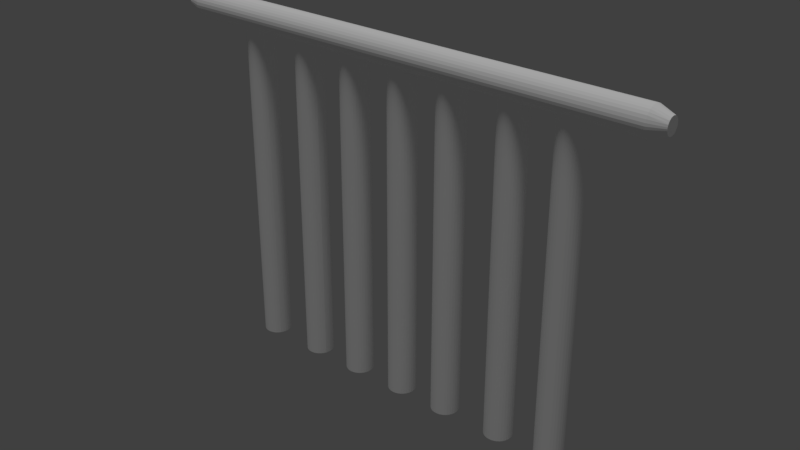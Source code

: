 # Source: prefabRailing.blend  (saved by Blender 2.79.0; exported with 4.5.12 LTS)
import bpy
from mathutils import Matrix  # noqa: F401  (used for matrix-valued properties, if any)

bpy.ops.wm.read_factory_settings(use_empty=True)
scene = bpy.context.scene
scene.name = 'Scene'

# ---- collections
col_collection_1 = bpy.data.collections.new('Collection 1'); scene.collection.children.link(col_collection_1)

# ---- materials (node trees are filled in below, after node groups)
mat_material_001 = bpy.data.materials.new('Material.001')
mat_material_001.alpha_threshold = 0.0
mat_material_001.use_transparent_shadow = False
mat_material_001.diffuse_color = (1.0, 1.0, 1.0, 1.0)
mat_material_001.roughness = 0.5

# ---- material node trees

# ---- world
world_world = bpy.data.worlds.new('World'); scene.world = world_world
world_world.color = (0.05088, 0.05088, 0.05088)
world_world.use_sun_shadow = False
world_world.sun_shadow_jitter_overblur = 0.0
world_world.cycles.sampling_method = 'MANUAL'

# ---- lights
light_hemi = bpy.data.lights.new('Hemi', 'SUN')
light_hemi.transmission_factor = 0.0
light_hemi.angle = 0.1993
light_hemi.energy = 1.0
light_hemi.shadow_buffer_clip_start = 0.5
light_hemi.shadow_soft_size = 0.1
light_hemi.shadow_cascade_max_distance = 1000.0

# ---- meshes
me_cylinder = bpy.data.meshes.new('Cylinder')
me_cylinder.from_pydata([(-4.482, 0.2923, 11.35), (-5.438, 0.2923, 11.35), (-4.482, 0.2831, 11.44), (-5.438, 0.2831, 11.45), (-4.482, 0.2559, 11.53), (-5.438, 0.2559, 11.54), (-4.482, 0.2117, 11.62), (-5.438, 0.2117, 11.62), (-4.482, 0.1523, 11.69), (-5.438, 0.1523, 11.69), (-4.481, 0.07983, 11.75), (-5.438, 0.07983, 11.75), (-4.481, -0.002824, 11.79), (-5.438, -0.002824, 11.79), (-4.481, -0.09251, 11.82), (-5.437, -0.09251, 11.82), (-4.481, -0.1858, 11.83), (-5.437, -0.1858, 11.83), (-4.481, -0.2791, 11.82), (-5.437, -0.2791, 11.82), (-4.481, -0.3687, 11.79), (-5.438, -0.3687, 11.79), (-4.481, -0.4514, 11.75), (-5.438, -0.4514, 11.75), (-4.482, -0.5238, 11.69), (-5.438, -0.5238, 11.69), (-4.482, -0.5833, 11.62), (-5.438, -0.5833, 11.62), (-4.482, -0.6275, 11.53), (-5.438, -0.6275, 11.54), (-4.482, -0.6547, 11.44), (-5.438, -0.6547, 11.45), (-4.482, -0.6639, 11.35), (-5.438, -0.6639, 11.35), (-4.482, -0.6547, 11.26), (-5.439, -0.6547, 11.26), (-4.483, -0.6275, 11.17), (-5.439, -0.6275, 11.17), (-4.483, -0.5833, 11.09), (-5.439, -0.5833, 11.09), (-4.483, -0.5238, 11.01), (-5.439, -0.5238, 11.01), (-4.483, -0.4514, 10.95), (-5.439, -0.4514, 10.96), (-4.483, -0.3687, 10.91), (-5.439, -0.3687, 10.91), (-4.483, -0.2791, 10.88), (-5.439, -0.2791, 10.88), (-4.483, -0.1858, 10.87), (-5.439, -0.1858, 10.87), (-4.483, -0.09251, 10.88), (-5.439, -0.09251, 10.88), (-4.483, -0.002824, 10.91), (-5.439, -0.002824, 10.91), (-4.483, 0.07983, 10.95), (-5.439, 0.07983, 10.96), (-4.483, 0.1523, 11.01), (-5.439, 0.1523, 11.01), (-4.483, 0.2117, 11.09), (-5.439, 0.2117, 11.09), (-4.483, 0.2559, 11.17), (-5.439, 0.2559, 11.17), (-4.482, 0.2831, 11.26), (-5.439, 0.2831, 11.26), (-11.49, 0.2831, 11.46), (-11.49, 0.2923, 11.36), (-11.49, 0.2559, 11.55), (-11.49, 0.2117, 11.63), (-11.49, 0.1523, 11.7), (-11.49, 0.07983, 11.76), (-11.49, -0.002823, 11.81), (-11.49, -0.09251, 11.83), (-11.49, -0.1858, 11.84), (-11.49, -0.2791, 11.83), (-11.49, -0.3687, 11.81), (-11.49, -0.4514, 11.76), (-11.49, -0.5238, 11.7), (-11.49, -0.5833, 11.63), (-11.49, -0.6275, 11.55), (-11.49, -0.6547, 11.46), (-11.49, -0.6639, 11.36), (-11.49, -0.6547, 11.27), (-11.49, -0.6275, 11.18), (-11.49, -0.5833, 11.1), (-11.49, -0.5238, 11.03), (-11.49, -0.4514, 10.97), (-11.49, -0.3687, 10.92), (-11.49, -0.2791, 10.9), (-11.49, -0.1858, 10.89), (-11.49, -0.09251, 10.9), (-11.49, -0.002823, 10.92), (-11.49, 0.07983, 10.97), (-11.49, 0.1523, 11.03), (-11.49, 0.2117, 11.1), (-11.49, 0.2559, 11.18), (-11.49, 0.2831, 11.27), (-16.04, 0.2831, 11.47), (-16.04, 0.2923, 11.37), (-16.04, 0.2559, 11.56), (-16.04, 0.2117, 11.64), (-16.04, 0.1523, 11.71), (-16.04, 0.07983, 11.77), (-16.04, -0.002823, 11.82), (-16.04, -0.09251, 11.84), (-16.04, -0.1858, 11.85), (-16.04, -0.2791, 11.84), (-16.04, -0.3687, 11.82), (-16.04, -0.4514, 11.77), (-16.04, -0.5238, 11.71), (-16.04, -0.5833, 11.64), (-16.04, -0.6275, 11.56), (-16.04, -0.6547, 11.47), (-16.04, -0.6639, 11.37), (-16.04, -0.6547, 11.28), (-16.04, -0.6275, 11.19), (-16.04, -0.5833, 11.11), (-16.04, -0.5238, 11.04), (-16.04, -0.4514, 10.98), (-16.04, -0.3687, 10.93), (-16.04, -0.2791, 10.9), (-16.04, -0.1858, 10.9), (-16.04, -0.09251, 10.9), (-16.04, -0.002822, 10.93), (-16.04, 0.07983, 10.98), (-16.04, 0.1523, 11.04), (-16.04, 0.2117, 11.11), (-16.04, 0.2559, 11.19), (-16.04, 0.2831, 11.28), (-1.904, 0.4781, -0.4781), (-1.904, 0.4781, 0.4781), (-1.811, 0.4689, -0.4781), (-1.811, 0.4689, 0.4781), (-1.721, 0.4417, -0.4781), (-1.721, 0.4417, 0.4781), (-1.639, 0.3975, -0.4781), (-1.639, 0.3975, 0.4781), (-1.566, 0.3381, -0.4781), (-1.566, 0.3381, 0.4781), (-1.507, 0.2656, -0.4781), (-1.507, 0.2656, 0.4781), (-1.463, 0.183, -0.4781), (-1.463, 0.183, 0.4781), (-1.435, 0.09327, -0.4781), (-1.435, 0.09327, 0.4781), (-1.426, 2.029e-07, -0.4781), (-1.426, 2.029e-07, 0.4781), (-1.435, -0.09327, -0.4781), (-1.435, -0.09327, 0.4781), (-1.463, -0.183, -0.4781), (-1.463, -0.183, 0.4781), (-1.507, -0.2656, -0.4781), (-1.507, -0.2656, 0.4781), (-1.566, -0.3381, -0.4781), (-1.566, -0.3381, 0.4781), (-1.639, -0.3975, -0.4781), (-1.639, -0.3975, 0.4781), (-1.721, -0.4417, -0.4781), (-1.721, -0.4417, 0.4781), (-1.811, -0.4689, -0.4781), (-1.811, -0.4689, 0.4781), (-1.904, -0.4781, -0.4781), (-1.904, -0.4781, 0.4781), (-1.998, -0.4689, -0.4781), (-1.998, -0.4689, 0.4781), (-2.087, -0.4417, -0.4781), (-2.087, -0.4417, 0.4781), (-2.17, -0.3975, -0.4781), (-2.17, -0.3975, 0.4781), (-2.242, -0.3381, -0.4781), (-2.242, -0.3381, 0.4781), (-2.302, -0.2656, -0.4781), (-2.302, -0.2656, 0.4781), (-2.346, -0.183, -0.4781), (-2.346, -0.183, 0.4781), (-2.373, -0.09327, -0.4781), (-2.373, -0.09327, 0.4781), (-2.382, 6.284e-07, -0.4781), (-2.382, 6.284e-07, 0.4781), (-2.373, 0.09327, -0.4781), (-2.373, 0.09327, 0.4781), (-2.346, 0.183, -0.4781), (-2.346, 0.183, 0.4781), (-2.302, 0.2656, -0.4781), (-2.302, 0.2656, 0.4781), (-2.242, 0.3381, -0.4781), (-2.242, 0.3381, 0.4781), (-2.17, 0.3975, -0.4781), (-2.17, 0.3975, 0.4781), (-2.087, 0.4417, -0.4781), (-2.087, 0.4417, 0.4781), (-1.998, 0.4689, -0.4781), (-1.998, 0.4689, 0.4781), (-1.811, 0.4689, 6.529), (-1.904, 0.4781, 6.529), (-1.721, 0.4417, 6.529), (-1.639, 0.3975, 6.529), (-1.566, 0.3381, 6.529), (-1.507, 0.2656, 6.529), (-1.463, 0.183, 6.529), (-1.435, 0.09327, 6.529), (-1.426, 2.029e-07, 6.529), (-1.435, -0.09327, 6.529), (-1.463, -0.183, 6.529), (-1.507, -0.2656, 6.529), (-1.566, -0.3381, 6.529), (-1.639, -0.3975, 6.529), (-1.721, -0.4417, 6.529), (-1.811, -0.4689, 6.529), (-1.904, -0.4781, 6.529), (-1.998, -0.4689, 6.529), (-2.087, -0.4417, 6.529), (-2.17, -0.3975, 6.529), (-2.242, -0.3381, 6.529), (-2.302, -0.2656, 6.529), (-2.346, -0.183, 6.529), (-2.373, -0.09327, 6.529), (-2.382, 6.284e-07, 6.529), (-2.373, 0.09327, 6.529), (-2.346, 0.183, 6.529), (-2.302, 0.2656, 6.529), (-2.242, 0.3381, 6.529), (-2.17, 0.3975, 6.529), (-2.087, 0.4417, 6.529), (-1.998, 0.4689, 6.529), (-1.811, 0.4689, 11.08), (-1.904, 0.4781, 11.08), (-1.721, 0.4417, 11.08), (-1.639, 0.3975, 11.08), (-1.566, 0.3381, 11.08), (-1.507, 0.2656, 11.08), (-1.463, 0.183, 11.08), (-1.435, 0.09327, 11.08), (-1.426, 2.029e-07, 11.08), (-1.435, -0.09327, 11.08), (-1.463, -0.183, 11.08), (-1.507, -0.2656, 11.08), (-1.566, -0.3381, 11.08), (-1.639, -0.3975, 11.08), (-1.721, -0.4417, 11.08), (-1.811, -0.4689, 11.08), (-1.904, -0.4781, 11.08), (-1.998, -0.4689, 11.08), (-2.087, -0.4417, 11.08), (-2.17, -0.3975, 11.08), (-2.242, -0.3381, 11.08), (-2.302, -0.2656, 11.08), (-2.346, -0.183, 11.08), (-2.373, -0.09327, 11.08), (-2.382, 6.284e-07, 11.08), (-2.373, 0.09327, 11.08), (-2.346, 0.183, 11.08), (-2.302, 0.2656, 11.08), (-2.242, 0.3381, 11.08), (-2.17, 0.3975, 11.08), (-2.087, 0.4417, 11.08), (-1.998, 0.4689, 11.08), (-3.803, 0.4781, -0.4781), (-3.803, 0.4781, 0.4781), (-3.709, 0.4689, -0.4781), (-3.709, 0.4689, 0.4781), (-3.62, 0.4417, -0.4781), (-3.62, 0.4417, 0.4781), (-3.537, 0.3975, -0.4781), (-3.537, 0.3975, 0.4781), (-3.465, 0.3381, -0.4781), (-3.465, 0.3381, 0.4781), (-3.405, 0.2656, -0.4781), (-3.405, 0.2656, 0.4781), (-3.361, 0.183, -0.4781), (-3.361, 0.183, 0.4781), (-3.334, 0.09327, -0.4781), (-3.334, 0.09327, 0.4781), (-3.325, 2.029e-07, -0.4781), (-3.325, 2.029e-07, 0.4781), (-3.334, -0.09327, -0.4781), (-3.334, -0.09327, 0.4781), (-3.361, -0.183, -0.4781), (-3.361, -0.183, 0.4781), (-3.405, -0.2656, -0.4781), (-3.405, -0.2656, 0.4781), (-3.465, -0.3381, -0.4781), (-3.465, -0.3381, 0.4781), (-3.537, -0.3975, -0.4781), (-3.537, -0.3975, 0.4781), (-3.62, -0.4417, -0.4781), (-3.62, -0.4417, 0.4781), (-3.709, -0.4689, -0.4781), (-3.709, -0.4689, 0.4781), (-3.803, -0.4781, -0.4781), (-3.803, -0.4781, 0.4781), (-3.896, -0.4689, -0.4781), (-3.896, -0.4689, 0.4781), (-3.986, -0.4417, -0.4781), (-3.986, -0.4417, 0.4781), (-4.068, -0.3975, -0.4781), (-4.068, -0.3975, 0.4781), (-4.141, -0.3381, -0.4781), (-4.141, -0.3381, 0.4781), (-4.2, -0.2656, -0.4781), (-4.2, -0.2656, 0.4781), (-4.244, -0.183, -0.4781), (-4.244, -0.183, 0.4781), (-4.272, -0.09327, -0.4781), (-4.272, -0.09327, 0.4781), (-4.281, 6.284e-07, -0.4781), (-4.281, 6.284e-07, 0.4781), (-4.272, 0.09327, -0.4781), (-4.272, 0.09327, 0.4781), (-4.244, 0.183, -0.4781), (-4.244, 0.183, 0.4781), (-4.2, 0.2656, -0.4781), (-4.2, 0.2656, 0.4781), (-4.141, 0.3381, -0.4781), (-4.141, 0.3381, 0.4781), (-4.068, 0.3975, -0.4781), (-4.068, 0.3975, 0.4781), (-3.986, 0.4417, -0.4781), (-3.986, 0.4417, 0.4781), (-3.896, 0.4689, -0.4781), (-3.896, 0.4689, 0.4781), (-3.709, 0.4689, 6.529), (-3.803, 0.4781, 6.529), (-3.62, 0.4417, 6.529), (-3.537, 0.3975, 6.529), (-3.465, 0.3381, 6.529), (-3.405, 0.2656, 6.529), (-3.361, 0.183, 6.529), (-3.334, 0.09327, 6.529), (-3.325, 2.029e-07, 6.529), (-3.334, -0.09327, 6.529), (-3.361, -0.183, 6.529), (-3.405, -0.2656, 6.529), (-3.465, -0.3381, 6.529), (-3.537, -0.3975, 6.529), (-3.62, -0.4417, 6.529), (-3.709, -0.4689, 6.529), (-3.803, -0.4781, 6.529), (-3.896, -0.4689, 6.529), (-3.986, -0.4417, 6.529), (-4.068, -0.3975, 6.529), (-4.141, -0.3381, 6.529), (-4.2, -0.2656, 6.529), (-4.244, -0.183, 6.529), (-4.272, -0.09327, 6.529), (-4.281, 6.284e-07, 6.529), (-4.272, 0.09327, 6.529), (-4.244, 0.183, 6.529), (-4.2, 0.2656, 6.529), (-4.141, 0.3381, 6.529), (-4.068, 0.3975, 6.529), (-3.986, 0.4417, 6.529), (-3.896, 0.4689, 6.529), (-3.709, 0.4689, 11.08), (-3.803, 0.4781, 11.08), (-3.62, 0.4417, 11.08), (-3.537, 0.3975, 11.08), (-3.465, 0.3381, 11.08), (-3.405, 0.2656, 11.08), (-3.361, 0.183, 11.08), (-3.334, 0.09327, 11.08), (-3.325, 2.029e-07, 11.08), (-3.334, -0.09327, 11.08), (-3.361, -0.183, 11.08), (-3.405, -0.2656, 11.08), (-3.465, -0.3381, 11.08), (-3.537, -0.3975, 11.08), (-3.62, -0.4417, 11.08), (-3.709, -0.4689, 11.08), (-3.803, -0.4781, 11.08), (-3.896, -0.4689, 11.08), (-3.986, -0.4417, 11.08), (-4.068, -0.3975, 11.08), (-4.141, -0.3381, 11.08), (-4.2, -0.2656, 11.08), (-4.244, -0.183, 11.08), (-4.272, -0.09327, 11.08), (-4.281, 6.284e-07, 11.08), (-4.272, 0.09327, 11.08), (-4.244, 0.183, 11.08), (-4.2, 0.2656, 11.08), (-4.141, 0.3381, 11.08), (-4.068, 0.3975, 11.08), (-3.986, 0.4417, 11.08), (-3.896, 0.4689, 11.08), (-5.946, 0.4781, -0.4781), (-5.946, 0.4781, 0.4781), (-5.852, 0.4689, -0.4781), (-5.852, 0.4689, 0.4781), (-5.763, 0.4417, -0.4781), (-5.763, 0.4417, 0.4781), (-5.68, 0.3975, -0.4781), (-5.68, 0.3975, 0.4781), (-5.607, 0.3381, -0.4781), (-5.607, 0.3381, 0.4781), (-5.548, 0.2656, -0.4781), (-5.548, 0.2656, 0.4781), (-5.504, 0.183, -0.4781), (-5.504, 0.183, 0.4781), (-5.477, 0.09327, -0.4781), (-5.477, 0.09327, 0.4781), (-5.467, 2.029e-07, -0.4781), (-5.467, 2.029e-07, 0.4781), (-5.477, -0.09327, -0.4781), (-5.477, -0.09327, 0.4781), (-5.504, -0.183, -0.4781), (-5.504, -0.183, 0.4781), (-5.548, -0.2656, -0.4781), (-5.548, -0.2656, 0.4781), (-5.607, -0.3381, -0.4781), (-5.607, -0.3381, 0.4781), (-5.68, -0.3975, -0.4781), (-5.68, -0.3975, 0.4781), (-5.763, -0.4417, -0.4781), (-5.763, -0.4417, 0.4781), (-5.852, -0.4689, -0.4781), (-5.852, -0.4689, 0.4781), (-5.946, -0.4781, -0.4781), (-5.946, -0.4781, 0.4781), (-6.039, -0.4689, -0.4781), (-6.039, -0.4689, 0.4781), (-6.129, -0.4417, -0.4781), (-6.129, -0.4417, 0.4781), (-6.211, -0.3975, -0.4781), (-6.211, -0.3975, 0.4781), (-6.284, -0.3381, -0.4781), (-6.284, -0.3381, 0.4781), (-6.343, -0.2656, -0.4781), (-6.343, -0.2656, 0.4781), (-6.387, -0.183, -0.4781), (-6.387, -0.183, 0.4781), (-6.414, -0.09327, -0.4781), (-6.414, -0.09327, 0.4781), (-6.424, 6.284e-07, -0.4781), (-6.424, 6.284e-07, 0.4781), (-6.414, 0.09327, -0.4781), (-6.414, 0.09327, 0.4781), (-6.387, 0.183, -0.4781), (-6.387, 0.183, 0.4781), (-6.343, 0.2656, -0.4781), (-6.343, 0.2656, 0.4781), (-6.284, 0.3381, -0.4781), (-6.284, 0.3381, 0.4781), (-6.211, 0.3975, -0.4781), (-6.211, 0.3975, 0.4781), (-6.129, 0.4417, -0.4781), (-6.129, 0.4417, 0.4781), (-6.039, 0.4689, -0.4781), (-6.039, 0.4689, 0.4781), (-5.852, 0.4689, 6.529), (-5.946, 0.4781, 6.529), (-5.763, 0.4417, 6.529), (-5.68, 0.3975, 6.529), (-5.607, 0.3381, 6.529), (-5.548, 0.2656, 6.529), (-5.504, 0.183, 6.529), (-5.477, 0.09327, 6.529), (-5.467, 2.029e-07, 6.529), (-5.477, -0.09327, 6.529), (-5.504, -0.183, 6.529), (-5.548, -0.2656, 6.529), (-5.607, -0.3381, 6.529), (-5.68, -0.3975, 6.529), (-5.763, -0.4417, 6.529), (-5.852, -0.4689, 6.529), (-5.946, -0.4781, 6.529), (-6.039, -0.4689, 6.529), (-6.129, -0.4417, 6.529), (-6.211, -0.3975, 6.529), (-6.284, -0.3381, 6.529), (-6.343, -0.2656, 6.529), (-6.387, -0.183, 6.529), (-6.414, -0.09327, 6.529), (-6.424, 6.284e-07, 6.529), (-6.414, 0.09327, 6.529), (-6.387, 0.183, 6.529), (-6.343, 0.2656, 6.529), (-6.284, 0.3381, 6.529), (-6.211, 0.3975, 6.529), (-6.129, 0.4417, 6.529), (-6.039, 0.4689, 6.529), (-5.852, 0.4689, 11.08), (-5.946, 0.4781, 11.08), (-5.763, 0.4417, 11.08), (-5.68, 0.3975, 11.08), (-5.607, 0.3381, 11.08), (-5.548, 0.2656, 11.08), (-5.504, 0.183, 11.08), (-5.477, 0.09327, 11.08), (-5.467, 2.029e-07, 11.08), (-5.477, -0.09327, 11.08), (-5.504, -0.183, 11.08), (-5.548, -0.2656, 11.08), (-5.607, -0.3381, 11.08), (-5.68, -0.3975, 11.08), (-5.763, -0.4417, 11.08), (-5.852, -0.4689, 11.08), (-5.946, -0.4781, 11.08), (-6.039, -0.4689, 11.08), (-6.129, -0.4417, 11.08), (-6.211, -0.3975, 11.08), (-6.284, -0.3381, 11.08), (-6.343, -0.2656, 11.08), (-6.387, -0.183, 11.08), (-6.414, -0.09327, 11.08), (-6.424, 6.284e-07, 11.08), (-6.414, 0.09327, 11.08), (-6.387, 0.183, 11.08), (-6.343, 0.2656, 11.08), (-6.284, 0.3381, 11.08), (-6.211, 0.3975, 11.08), (-6.129, 0.4417, 11.08), (-6.039, 0.4689, 11.08), (-7.783, 0.4781, -0.4781), (-7.783, 0.4781, 0.4781), (-7.69, 0.4689, -0.4781), (-7.69, 0.4689, 0.4781), (-7.6, 0.4417, -0.4781), (-7.6, 0.4417, 0.4781), (-7.517, 0.3975, -0.4781), (-7.517, 0.3975, 0.4781), (-7.445, 0.3381, -0.4781), (-7.445, 0.3381, 0.4781), (-7.385, 0.2656, -0.4781), (-7.385, 0.2656, 0.4781), (-7.341, 0.183, -0.4781), (-7.341, 0.183, 0.4781), (-7.314, 0.09327, -0.4781), (-7.314, 0.09327, 0.4781), (-7.305, 2.029e-07, -0.4781), (-7.305, 2.029e-07, 0.4781), (-7.314, -0.09327, -0.4781), (-7.314, -0.09327, 0.4781), (-7.341, -0.183, -0.4781), (-7.341, -0.183, 0.4781), (-7.385, -0.2656, -0.4781), (-7.385, -0.2656, 0.4781), (-7.445, -0.3381, -0.4781), (-7.445, -0.3381, 0.4781), (-7.517, -0.3975, -0.4781), (-7.517, -0.3975, 0.4781), (-7.6, -0.4417, -0.4781), (-7.6, -0.4417, 0.4781), (-7.69, -0.4689, -0.4781), (-7.69, -0.4689, 0.4781), (-7.783, -0.4781, -0.4781), (-7.783, -0.4781, 0.4781), (-7.876, -0.4689, -0.4781), (-7.876, -0.4689, 0.4781), (-7.966, -0.4417, -0.4781), (-7.966, -0.4417, 0.4781), (-8.048, -0.3975, -0.4781), (-8.048, -0.3975, 0.4781), (-8.121, -0.3381, -0.4781), (-8.121, -0.3381, 0.4781), (-8.18, -0.2656, -0.4781), (-8.18, -0.2656, 0.4781), (-8.225, -0.183, -0.4781), (-8.225, -0.183, 0.4781), (-8.252, -0.09327, -0.4781), (-8.252, -0.09327, 0.4781), (-8.261, 6.284e-07, -0.4781), (-8.261, 6.284e-07, 0.4781), (-8.252, 0.09327, -0.4781), (-8.252, 0.09327, 0.4781), (-8.225, 0.183, -0.4781), (-8.225, 0.183, 0.4781), (-8.18, 0.2656, -0.4781), (-8.18, 0.2656, 0.4781), (-8.121, 0.3381, -0.4781), (-8.121, 0.3381, 0.4781), (-8.048, 0.3975, -0.4781), (-8.048, 0.3975, 0.4781), (-7.966, 0.4417, -0.4781), (-7.966, 0.4417, 0.4781), (-7.876, 0.4689, -0.4781), (-7.876, 0.4689, 0.4781), (-7.69, 0.4689, 6.529), (-7.783, 0.4781, 6.529), (-7.6, 0.4417, 6.529), (-7.517, 0.3975, 6.529), (-7.445, 0.3381, 6.529), (-7.385, 0.2656, 6.529), (-7.341, 0.183, 6.529), (-7.314, 0.09327, 6.529), (-7.305, 2.029e-07, 6.529), (-7.314, -0.09327, 6.529), (-7.341, -0.183, 6.529), (-7.385, -0.2656, 6.529), (-7.445, -0.3381, 6.529), (-7.517, -0.3975, 6.529), (-7.6, -0.4417, 6.529), (-7.69, -0.4689, 6.529), (-7.783, -0.4781, 6.529), (-7.876, -0.4689, 6.529), (-7.966, -0.4417, 6.529), (-8.048, -0.3975, 6.529), (-8.121, -0.3381, 6.529), (-8.18, -0.2656, 6.529), (-8.225, -0.183, 6.529), (-8.252, -0.09327, 6.529), (-8.261, 6.284e-07, 6.529), (-8.252, 0.09327, 6.529), (-8.225, 0.183, 6.529), (-8.18, 0.2656, 6.529), (-8.121, 0.3381, 6.529), (-8.048, 0.3975, 6.529), (-7.966, 0.4417, 6.529), (-7.876, 0.4689, 6.529), (-7.69, 0.4689, 11.08), (-7.783, 0.4781, 11.08), (-7.6, 0.4417, 11.08), (-7.517, 0.3975, 11.08), (-7.445, 0.3381, 11.08), (-7.385, 0.2656, 11.08), (-7.341, 0.183, 11.08), (-7.314, 0.09327, 11.08), (-7.305, 2.029e-07, 11.08), (-7.314, -0.09327, 11.08), (-7.341, -0.183, 11.08), (-7.385, -0.2656, 11.08), (-7.445, -0.3381, 11.08), (-7.517, -0.3975, 11.08), (-7.6, -0.4417, 11.08), (-7.69, -0.4689, 11.08), (-7.783, -0.4781, 11.08), (-7.876, -0.4689, 11.08), (-7.966, -0.4417, 11.08), (-8.048, -0.3975, 11.08), (-8.121, -0.3381, 11.08), (-8.18, -0.2656, 11.08), (-8.225, -0.183, 11.08), (-8.252, -0.09327, 11.08), (-8.261, 6.284e-07, 11.08), (-8.252, 0.09327, 11.08), (-8.225, 0.183, 11.08), (-8.18, 0.2656, 11.08), (-8.121, 0.3381, 11.08), (-8.048, 0.3975, 11.08), (-7.966, 0.4417, 11.08), (-7.876, 0.4689, 11.08), (-9.687, 0.4781, -0.4781), (-9.687, 0.4781, 0.4781), (-9.594, 0.4689, -0.4781), (-9.594, 0.4689, 0.4781), (-9.504, 0.4417, -0.4781), (-9.504, 0.4417, 0.4781), (-9.421, 0.3975, -0.4781), (-9.421, 0.3975, 0.4781), (-9.349, 0.3381, -0.4781), (-9.349, 0.3381, 0.4781), (-9.29, 0.2656, -0.4781), (-9.29, 0.2656, 0.4781), (-9.245, 0.183, -0.4781), (-9.245, 0.183, 0.4781), (-9.218, 0.09327, -0.4781), (-9.218, 0.09327, 0.4781), (-9.209, 2.029e-07, -0.4781), (-9.209, 2.029e-07, 0.4781), (-9.218, -0.09327, -0.4781), (-9.218, -0.09327, 0.4781), (-9.245, -0.183, -0.4781), (-9.245, -0.183, 0.4781), (-9.29, -0.2656, -0.4781), (-9.29, -0.2656, 0.4781), (-9.349, -0.3381, -0.4781), (-9.349, -0.3381, 0.4781), (-9.421, -0.3975, -0.4781), (-9.421, -0.3975, 0.4781), (-9.504, -0.4417, -0.4781), (-9.504, -0.4417, 0.4781), (-9.594, -0.4689, -0.4781), (-9.594, -0.4689, 0.4781), (-9.687, -0.4781, -0.4781), (-9.687, -0.4781, 0.4781), (-9.78, -0.4689, -0.4781), (-9.78, -0.4689, 0.4781), (-9.87, -0.4417, -0.4781), (-9.87, -0.4417, 0.4781), (-9.953, -0.3975, -0.4781), (-9.953, -0.3975, 0.4781), (-10.03, -0.3381, -0.4781), (-10.03, -0.3381, 0.4781), (-10.08, -0.2656, -0.4781), (-10.08, -0.2656, 0.4781), (-10.13, -0.183, -0.4781), (-10.13, -0.183, 0.4781), (-10.16, -0.09327, -0.4781), (-10.16, -0.09327, 0.4781), (-10.17, 6.284e-07, -0.4781), (-10.17, 6.284e-07, 0.4781), (-10.16, 0.09327, -0.4781), (-10.16, 0.09327, 0.4781), (-10.13, 0.183, -0.4781), (-10.13, 0.183, 0.4781), (-10.08, 0.2656, -0.4781), (-10.08, 0.2656, 0.4781), (-10.03, 0.3381, -0.4781), (-10.03, 0.3381, 0.4781), (-9.953, 0.3975, -0.4781), (-9.953, 0.3975, 0.4781), (-9.87, 0.4417, -0.4781), (-9.87, 0.4417, 0.4781), (-9.78, 0.4689, -0.4781), (-9.78, 0.4689, 0.4781), (-9.594, 0.4689, 6.529), (-9.687, 0.4781, 6.529), (-9.504, 0.4417, 6.529), (-9.421, 0.3975, 6.529), (-9.349, 0.3381, 6.529), (-9.29, 0.2656, 6.529), (-9.245, 0.183, 6.529), (-9.218, 0.09327, 6.529), (-9.209, 2.029e-07, 6.529), (-9.218, -0.09327, 6.529), (-9.245, -0.183, 6.529), (-9.29, -0.2656, 6.529), (-9.349, -0.3381, 6.529), (-9.421, -0.3975, 6.529), (-9.504, -0.4417, 6.529), (-9.594, -0.4689, 6.529), (-9.687, -0.4781, 6.529), (-9.78, -0.4689, 6.529), (-9.87, -0.4417, 6.529), (-9.953, -0.3975, 6.529), (-10.03, -0.3381, 6.529), (-10.08, -0.2656, 6.529), (-10.13, -0.183, 6.529), (-10.16, -0.09327, 6.529), (-10.17, 6.284e-07, 6.529), (-10.16, 0.09327, 6.529), (-10.13, 0.183, 6.529), (-10.08, 0.2656, 6.529), (-10.03, 0.3381, 6.529), (-9.953, 0.3975, 6.529), (-9.87, 0.4417, 6.529), (-9.78, 0.4689, 6.529), (-9.594, 0.4689, 11.08), (-9.687, 0.4781, 11.08), (-9.504, 0.4417, 11.08), (-9.421, 0.3975, 11.08), (-9.349, 0.3381, 11.08), (-9.29, 0.2656, 11.08), (-9.245, 0.183, 11.08), (-9.218, 0.09327, 11.08), (-9.209, 2.029e-07, 11.08), (-9.218, -0.09327, 11.08), (-9.245, -0.183, 11.08), (-9.29, -0.2656, 11.08), (-9.349, -0.3381, 11.08), (-9.421, -0.3975, 11.08), (-9.504, -0.4417, 11.08), (-9.594, -0.4689, 11.08), (-9.687, -0.4781, 11.08), (-9.78, -0.4689, 11.08), (-9.87, -0.4417, 11.08), (-9.953, -0.3975, 11.08), (-10.03, -0.3381, 11.08), (-10.08, -0.2656, 11.08), (-10.13, -0.183, 11.08), (-10.16, -0.09327, 11.08), (-10.17, 6.284e-07, 11.08), (-10.16, 0.09327, 11.08), (-10.13, 0.183, 11.08), (-10.08, 0.2656, 11.08), (-10.03, 0.3381, 11.08), (-9.953, 0.3975, 11.08), (-9.87, 0.4417, 11.08), (-9.78, 0.4689, 11.08), (-11.59, 0.4781, -0.4781), (-11.59, 0.4781, 0.4781), (-11.49, 0.4689, -0.4781), (-11.49, 0.4689, 0.4781), (-11.4, 0.4417, -0.4781), (-11.4, 0.4417, 0.4781), (-11.32, 0.3975, -0.4781), (-11.32, 0.3975, 0.4781), (-11.25, 0.3381, -0.4781), (-11.25, 0.3381, 0.4781), (-11.19, 0.2656, -0.4781), (-11.19, 0.2656, 0.4781), (-11.14, 0.183, -0.4781), (-11.14, 0.183, 0.4781), (-11.12, 0.09327, -0.4781), (-11.12, 0.09327, 0.4781), (-11.11, 2.029e-07, -0.4781), (-11.11, 2.029e-07, 0.4781), (-11.12, -0.09327, -0.4781), (-11.12, -0.09327, 0.4781), (-11.14, -0.183, -0.4781), (-11.14, -0.183, 0.4781), (-11.19, -0.2656, -0.4781), (-11.19, -0.2656, 0.4781), (-11.25, -0.3381, -0.4781), (-11.25, -0.3381, 0.4781), (-11.32, -0.3975, -0.4781), (-11.32, -0.3975, 0.4781), (-11.4, -0.4417, -0.4781), (-11.4, -0.4417, 0.4781), (-11.49, -0.4689, -0.4781), (-11.49, -0.4689, 0.4781), (-11.59, -0.4781, -0.4781), (-11.59, -0.4781, 0.4781), (-11.68, -0.4689, -0.4781), (-11.68, -0.4689, 0.4781), (-11.77, -0.4417, -0.4781), (-11.77, -0.4417, 0.4781), (-11.85, -0.3975, -0.4781), (-11.85, -0.3975, 0.4781), (-11.92, -0.3381, -0.4781), (-11.92, -0.3381, 0.4781), (-11.98, -0.2656, -0.4781), (-11.98, -0.2656, 0.4781), (-12.03, -0.183, -0.4781), (-12.03, -0.183, 0.4781), (-12.05, -0.09327, -0.4781), (-12.05, -0.09327, 0.4781), (-12.06, 6.284e-07, -0.4781), (-12.06, 6.284e-07, 0.4781), (-12.05, 0.09327, -0.4781), (-12.05, 0.09327, 0.4781), (-12.03, 0.183, -0.4781), (-12.03, 0.183, 0.4781), (-11.98, 0.2656, -0.4781), (-11.98, 0.2656, 0.4781), (-11.92, 0.3381, -0.4781), (-11.92, 0.3381, 0.4781), (-11.85, 0.3975, -0.4781), (-11.85, 0.3975, 0.4781), (-11.77, 0.4417, -0.4781), (-11.77, 0.4417, 0.4781), (-11.68, 0.4689, -0.4781), (-11.68, 0.4689, 0.4781), (-11.49, 0.4689, 6.529), (-11.59, 0.4781, 6.529), (-11.4, 0.4417, 6.529), (-11.32, 0.3975, 6.529), (-11.25, 0.3381, 6.529), (-11.19, 0.2656, 6.529), (-11.14, 0.183, 6.529), (-11.12, 0.09327, 6.529), (-11.11, 2.029e-07, 6.529), (-11.12, -0.09327, 6.529), (-11.14, -0.183, 6.529), (-11.19, -0.2656, 6.529), (-11.25, -0.3381, 6.529), (-11.32, -0.3975, 6.529), (-11.4, -0.4417, 6.529), (-11.49, -0.4689, 6.529), (-11.59, -0.4781, 6.529), (-11.68, -0.4689, 6.529), (-11.77, -0.4417, 6.529), (-11.85, -0.3975, 6.529), (-11.92, -0.3381, 6.529), (-11.98, -0.2656, 6.529), (-12.03, -0.183, 6.529), (-12.05, -0.09327, 6.529), (-12.06, 6.284e-07, 6.529), (-12.05, 0.09327, 6.529), (-12.03, 0.183, 6.529), (-11.98, 0.2656, 6.529), (-11.92, 0.3381, 6.529), (-11.85, 0.3975, 6.529), (-11.77, 0.4417, 6.529), (-11.68, 0.4689, 6.529), (-11.49, 0.4689, 11.08), (-11.59, 0.4781, 11.08), (-11.4, 0.4417, 11.08), (-11.32, 0.3975, 11.08), (-11.25, 0.3381, 11.08), (-11.19, 0.2656, 11.08), (-11.14, 0.183, 11.08), (-11.12, 0.09327, 11.08), (-11.11, 2.029e-07, 11.08), (-11.12, -0.09327, 11.08), (-11.14, -0.183, 11.08), (-11.19, -0.2656, 11.08), (-11.25, -0.3381, 11.08), (-11.32, -0.3975, 11.08), (-11.4, -0.4417, 11.08), (-11.49, -0.4689, 11.08), (-11.59, -0.4781, 11.08), (-11.68, -0.4689, 11.08), (-11.77, -0.4417, 11.08), (-11.85, -0.3975, 11.08), (-11.92, -0.3381, 11.08), (-11.98, -0.2656, 11.08), (-12.03, -0.183, 11.08), (-12.05, -0.09327, 11.08), (-12.06, 6.284e-07, 11.08), (-12.05, 0.09327, 11.08), (-12.03, 0.183, 11.08), (-11.98, 0.2656, 11.08), (-11.92, 0.3381, 11.08), (-11.85, 0.3975, 11.08), (-11.77, 0.4417, 11.08), (-11.68, 0.4689, 11.08), (-13.73, 0.4781, -0.4781), (-13.73, 0.4781, 0.4781), (-13.64, 0.4689, -0.4781), (-13.64, 0.4689, 0.4781), (-13.55, 0.4417, -0.4781), (-13.55, 0.4417, 0.4781), (-13.46, 0.3975, -0.4781), (-13.46, 0.3975, 0.4781), (-13.39, 0.3381, -0.4781), (-13.39, 0.3381, 0.4781), (-13.33, 0.2656, -0.4781), (-13.33, 0.2656, 0.4781), (-13.29, 0.183, -0.4781), (-13.29, 0.183, 0.4781), (-13.26, 0.09327, -0.4781), (-13.26, 0.09327, 0.4781), (-13.25, 2.029e-07, -0.4781), (-13.25, 2.029e-07, 0.4781), (-13.26, -0.09327, -0.4781), (-13.26, -0.09327, 0.4781), (-13.29, -0.183, -0.4781), (-13.29, -0.183, 0.4781), (-13.33, -0.2656, -0.4781), (-13.33, -0.2656, 0.4781), (-13.39, -0.3381, -0.4781), (-13.39, -0.3381, 0.4781), (-13.46, -0.3975, -0.4781), (-13.46, -0.3975, 0.4781), (-13.55, -0.4417, -0.4781), (-13.55, -0.4417, 0.4781), (-13.64, -0.4689, -0.4781), (-13.64, -0.4689, 0.4781), (-13.73, -0.4781, -0.4781), (-13.73, -0.4781, 0.4781), (-13.82, -0.4689, -0.4781), (-13.82, -0.4689, 0.4781), (-13.91, -0.4417, -0.4781), (-13.91, -0.4417, 0.4781), (-13.99, -0.3975, -0.4781), (-13.99, -0.3975, 0.4781), (-14.07, -0.3381, -0.4781), (-14.07, -0.3381, 0.4781), (-14.13, -0.2656, -0.4781), (-14.13, -0.2656, 0.4781), (-14.17, -0.183, -0.4781), (-14.17, -0.183, 0.4781), (-14.2, -0.09327, -0.4781), (-14.2, -0.09327, 0.4781), (-14.21, 6.284e-07, -0.4781), (-14.21, 6.284e-07, 0.4781), (-14.2, 0.09327, -0.4781), (-14.2, 0.09327, 0.4781), (-14.17, 0.183, -0.4781), (-14.17, 0.183, 0.4781), (-14.13, 0.2656, -0.4781), (-14.13, 0.2656, 0.4781), (-14.07, 0.3381, -0.4781), (-14.07, 0.3381, 0.4781), (-13.99, 0.3975, -0.4781), (-13.99, 0.3975, 0.4781), (-13.91, 0.4417, -0.4781), (-13.91, 0.4417, 0.4781), (-13.82, 0.4689, -0.4781), (-13.82, 0.4689, 0.4781), (-13.64, 0.4689, 6.529), (-13.73, 0.4781, 6.529), (-13.55, 0.4417, 6.529), (-13.46, 0.3975, 6.529), (-13.39, 0.3381, 6.529), (-13.33, 0.2656, 6.529), (-13.29, 0.183, 6.529), (-13.26, 0.09327, 6.529), (-13.25, 2.029e-07, 6.529), (-13.26, -0.09327, 6.529), (-13.29, -0.183, 6.529), (-13.33, -0.2656, 6.529), (-13.39, -0.3381, 6.529), (-13.46, -0.3975, 6.529), (-13.55, -0.4417, 6.529), (-13.64, -0.4689, 6.529), (-13.73, -0.4781, 6.529), (-13.82, -0.4689, 6.529), (-13.91, -0.4417, 6.529), (-13.99, -0.3975, 6.529), (-14.07, -0.3381, 6.529), (-14.13, -0.2656, 6.529), (-14.17, -0.183, 6.529), (-14.2, -0.09327, 6.529), (-14.21, 6.284e-07, 6.529), (-14.2, 0.09327, 6.529), (-14.17, 0.183, 6.529), (-14.13, 0.2656, 6.529), (-14.07, 0.3381, 6.529), (-13.99, 0.3975, 6.529), (-13.91, 0.4417, 6.529), (-13.82, 0.4689, 6.529), (-13.64, 0.4689, 11.08), (-13.73, 0.4781, 11.08), (-13.55, 0.4417, 11.08), (-13.46, 0.3975, 11.08), (-13.39, 0.3381, 11.08), (-13.33, 0.2656, 11.08), (-13.29, 0.183, 11.08), (-13.26, 0.09327, 11.08), (-13.25, 2.029e-07, 11.08), (-13.26, -0.09327, 11.08), (-13.29, -0.183, 11.08), (-13.33, -0.2656, 11.08), (-13.39, -0.3381, 11.08), (-13.46, -0.3975, 11.08), (-13.55, -0.4417, 11.08), (-13.64, -0.4689, 11.08), (-13.73, -0.4781, 11.08), (-13.82, -0.4689, 11.08), (-13.91, -0.4417, 11.08), (-13.99, -0.3975, 11.08), (-14.07, -0.3381, 11.08), (-14.13, -0.2656, 11.08), (-14.17, -0.183, 11.08), (-14.2, -0.09327, 11.08), (-14.21, 6.284e-07, 11.08), (-14.2, 0.09327, 11.08), (-14.17, 0.183, 11.08), (-14.13, 0.2656, 11.08), (-14.07, 0.3381, 11.08), (-13.99, 0.3975, 11.08), (-13.91, 0.4417, 11.08), (-13.82, 0.4689, 11.08), (0.4866, 0.2923, 11.34), (0.4868, 0.2831, 11.43), (0.4869, 0.2559, 11.52), (0.4871, 0.2117, 11.61), (0.4873, 0.1523, 11.68), (0.4874, 0.07983, 11.74), (0.4875, -0.002824, 11.78), (0.4875, -0.09251, 11.81), (0.4875, -0.1858, 11.82), (0.4875, -0.2791, 11.81), (0.4875, -0.3687, 11.78), (0.4874, -0.4514, 11.74), (0.4873, -0.5238, 11.68), (0.4871, -0.5833, 11.61), (0.4869, -0.6275, 11.52), (0.4868, -0.6547, 11.43), (0.4866, -0.6639, 11.34), (0.4864, -0.6547, 11.25), (0.4862, -0.6275, 11.16), (0.4861, -0.5833, 11.08), (0.4859, -0.5238, 11.0), (0.4858, -0.4514, 10.94), (0.4857, -0.3687, 10.9), (0.4856, -0.2791, 10.87), (0.4856, -0.1858, 10.86), (0.4856, -0.09251, 10.87), (0.4857, -0.002823, 10.9), (0.4858, 0.07983, 10.94), (0.4859, 0.1523, 11.0), (0.4861, 0.2117, 11.08), (0.4862, 0.2559, 11.16), (0.4864, 0.2831, 11.25), (0.9996, 0.09287, 11.34), (0.9997, 0.08751, 11.39), (0.9999, 0.07166, 11.45), (0.9999, 0.04591, 11.49), (1.0, 0.01125, 11.54), (1.0, -0.03097, 11.57), (1.0, -0.07915, 11.6), (1.0, -0.1314, 11.61), (1.0, -0.1858, 11.62), (1.0, -0.2401, 11.61), (1.0, -0.2924, 11.6), (1.0, -0.3406, 11.57), (1.0, -0.3828, 11.54), (0.9999, -0.4175, 11.49), (0.9999, -0.4432, 11.45), (0.9997, -0.4591, 11.39), (0.9996, -0.4644, 11.34), (0.9995, -0.4591, 11.29), (0.9994, -0.4432, 11.23), (0.9993, -0.4175, 11.19), (0.9992, -0.3828, 11.14), (0.9992, -0.3406, 11.11), (0.9991, -0.2924, 11.08), (0.9991, -0.2401, 11.07), (0.9991, -0.1858, 11.06), (0.9991, -0.1314, 11.07), (0.9991, -0.07915, 11.08), (0.9992, -0.03097, 11.11), (0.9992, 0.01125, 11.14), (0.9993, 0.04591, 11.19), (0.9994, 0.07166, 11.23), (0.9995, 0.08751, 11.29), (-16.6, 0.07149, 11.43), (-16.6, 0.07653, 11.37), (-16.6, 0.05656, 11.48), (-16.6, 0.03232, 11.52), (-16.6, -0.0002996, 11.56), (-16.6, -0.04005, 11.59), (-16.6, -0.0854, 11.62), (-16.6, -0.1346, 11.63), (-16.6, -0.1858, 11.64), (-16.6, -0.237, 11.63), (-16.6, -0.2862, 11.62), (-16.6, -0.3315, 11.59), (-16.6, -0.3713, 11.56), (-16.6, -0.4039, 11.52), (-16.6, -0.4281, 11.48), (-16.6, -0.4431, 11.43), (-16.6, -0.4481, 11.37), (-16.6, -0.4431, 11.32), (-16.6, -0.4281, 11.27), (-16.6, -0.4039, 11.23), (-16.6, -0.3713, 11.19), (-16.6, -0.3315, 11.16), (-16.6, -0.2862, 11.13), (-16.6, -0.237, 11.12), (-16.6, -0.1858, 11.11), (-16.6, -0.1346, 11.12), (-16.6, -0.0854, 11.13), (-16.6, -0.04005, 11.16), (-16.6, -0.0002993, 11.19), (-16.6, 0.03232, 11.23), (-16.6, 0.05656, 11.27), (-16.6, 0.07149, 11.32)], [], [(0, 1, 3, 2), (2, 3, 5, 4), (4, 5, 7, 6), (6, 7, 9, 8), (8, 9, 11, 10), (10, 11, 13, 12), (12, 13, 15, 14), (14, 15, 17, 16), (16, 17, 19, 18), (18, 19, 21, 20), (20, 21, 23, 22), (22, 23, 25, 24), (24, 25, 27, 26), (26, 27, 29, 28), (28, 29, 31, 30), (30, 31, 33, 32), (32, 33, 35, 34), (34, 35, 37, 36), (36, 37, 39, 38), (38, 39, 41, 40), (40, 41, 43, 42), (42, 43, 45, 44), (44, 45, 47, 46), (46, 47, 49, 48), (48, 49, 51, 50), (50, 51, 53, 52), (52, 53, 55, 54), (54, 55, 57, 56), (56, 57, 59, 58), (58, 59, 61, 60), (13, 11, 69, 70), (60, 61, 63, 62), (62, 63, 1, 0), (2, 4, 1026, 1025), (93, 92, 124, 125), (31, 29, 78, 79), (49, 47, 87, 88), (5, 3, 64, 66), (23, 21, 74, 75), (41, 39, 83, 84), (59, 57, 92, 93), (15, 13, 70, 71), (33, 31, 79, 80), (51, 49, 88, 89), (7, 5, 66, 67), (25, 23, 75, 76), (43, 41, 84, 85), (61, 59, 93, 94), (17, 15, 71, 72), (35, 33, 80, 81), (53, 51, 89, 90), (9, 7, 67, 68), (27, 25, 76, 77), (45, 43, 85, 86), (63, 61, 94, 95), (19, 17, 72, 73), (37, 35, 81, 82), (55, 53, 90, 91), (11, 9, 68, 69), (29, 27, 77, 78), (47, 45, 86, 87), (3, 1, 65, 64), (1, 63, 95, 65), (21, 19, 73, 74), (39, 37, 82, 83), (57, 55, 91, 92), (97, 127, 1119, 1089), (80, 79, 111, 112), (67, 66, 98, 99), (94, 93, 125, 126), (81, 80, 112, 113), (68, 67, 99, 100), (95, 94, 126, 127), (82, 81, 113, 114), (69, 68, 100, 101), (65, 95, 127, 97), (83, 82, 114, 115), (70, 69, 101, 102), (84, 83, 115, 116), (71, 70, 102, 103), (85, 84, 116, 117), (72, 71, 103, 104), (86, 85, 117, 118), (73, 72, 104, 105), (87, 86, 118, 119), (74, 73, 105, 106), (88, 87, 119, 120), (75, 74, 106, 107), (89, 88, 120, 121), (76, 75, 107, 108), (90, 89, 121, 122), (77, 76, 108, 109), (91, 90, 122, 123), (78, 77, 109, 110), (64, 65, 97, 96), (92, 91, 123, 124), (79, 78, 110, 111), (66, 64, 96, 98), (128, 129, 131, 130), (130, 131, 133, 132), (132, 133, 135, 134), (134, 135, 137, 136), (136, 137, 139, 138), (138, 139, 141, 140), (140, 141, 143, 142), (142, 143, 145, 144), (144, 145, 147, 146), (146, 147, 149, 148), (148, 149, 151, 150), (150, 151, 153, 152), (152, 153, 155, 154), (154, 155, 157, 156), (156, 157, 159, 158), (158, 159, 161, 160), (160, 161, 163, 162), (162, 163, 165, 164), (164, 165, 167, 166), (166, 167, 169, 168), (168, 169, 171, 170), (170, 171, 173, 172), (172, 173, 175, 174), (174, 175, 177, 176), (176, 177, 179, 178), (178, 179, 181, 180), (180, 181, 183, 182), (182, 183, 185, 184), (184, 185, 187, 186), (186, 187, 189, 188), (141, 139, 197, 198), (188, 189, 191, 190), (190, 191, 129, 128), (128, 130, 132, 134, 136, 138, 140, 142, 144, 146, 148, 150, 152, 154, 156, 158, 160, 162, 164, 166, 168, 170, 172, 174, 176, 178, 180, 182, 184, 186, 188, 190), (221, 220, 252, 253), (159, 157, 206, 207), (177, 175, 215, 216), (133, 131, 192, 194), (151, 149, 202, 203), (169, 167, 211, 212), (187, 185, 220, 221), (143, 141, 198, 199), (161, 159, 207, 208), (179, 177, 216, 217), (135, 133, 194, 195), (153, 151, 203, 204), (171, 169, 212, 213), (189, 187, 221, 222), (145, 143, 199, 200), (163, 161, 208, 209), (181, 179, 217, 218), (137, 135, 195, 196), (155, 153, 204, 205), (173, 171, 213, 214), (191, 189, 222, 223), (147, 145, 200, 201), (165, 163, 209, 210), (183, 181, 218, 219), (139, 137, 196, 197), (157, 155, 205, 206), (175, 173, 214, 215), (131, 129, 193, 192), (129, 191, 223, 193), (149, 147, 201, 202), (167, 165, 210, 211), (185, 183, 219, 220), (224, 225, 255, 254, 253, 252, 251, 250, 249, 248, 247, 246, 245, 244, 243, 242, 241, 240, 239, 238, 237, 236, 235, 234, 233, 232, 231, 230, 229, 228, 227, 226), (208, 207, 239, 240), (195, 194, 226, 227), (222, 221, 253, 254), (209, 208, 240, 241), (196, 195, 227, 228), (223, 222, 254, 255), (210, 209, 241, 242), (197, 196, 228, 229), (193, 223, 255, 225), (211, 210, 242, 243), (198, 197, 229, 230), (212, 211, 243, 244), (199, 198, 230, 231), (213, 212, 244, 245), (200, 199, 231, 232), (214, 213, 245, 246), (201, 200, 232, 233), (215, 214, 246, 247), (202, 201, 233, 234), (216, 215, 247, 248), (203, 202, 234, 235), (217, 216, 248, 249), (204, 203, 235, 236), (218, 217, 249, 250), (205, 204, 236, 237), (219, 218, 250, 251), (206, 205, 237, 238), (192, 193, 225, 224), (220, 219, 251, 252), (207, 206, 238, 239), (194, 192, 224, 226), (256, 257, 259, 258), (258, 259, 261, 260), (260, 261, 263, 262), (262, 263, 265, 264), (264, 265, 267, 266), (266, 267, 269, 268), (268, 269, 271, 270), (270, 271, 273, 272), (272, 273, 275, 274), (274, 275, 277, 276), (276, 277, 279, 278), (278, 279, 281, 280), (280, 281, 283, 282), (282, 283, 285, 284), (284, 285, 287, 286), (286, 287, 289, 288), (288, 289, 291, 290), (290, 291, 293, 292), (292, 293, 295, 294), (294, 295, 297, 296), (296, 297, 299, 298), (298, 299, 301, 300), (300, 301, 303, 302), (302, 303, 305, 304), (304, 305, 307, 306), (306, 307, 309, 308), (308, 309, 311, 310), (310, 311, 313, 312), (312, 313, 315, 314), (314, 315, 317, 316), (269, 267, 325, 326), (316, 317, 319, 318), (318, 319, 257, 256), (256, 258, 260, 262, 264, 266, 268, 270, 272, 274, 276, 278, 280, 282, 284, 286, 288, 290, 292, 294, 296, 298, 300, 302, 304, 306, 308, 310, 312, 314, 316, 318), (349, 348, 380, 381), (287, 285, 334, 335), (305, 303, 343, 344), (261, 259, 320, 322), (279, 277, 330, 331), (297, 295, 339, 340), (315, 313, 348, 349), (271, 269, 326, 327), (289, 287, 335, 336), (307, 305, 344, 345), (263, 261, 322, 323), (281, 279, 331, 332), (299, 297, 340, 341), (317, 315, 349, 350), (273, 271, 327, 328), (291, 289, 336, 337), (309, 307, 345, 346), (265, 263, 323, 324), (283, 281, 332, 333), (301, 299, 341, 342), (319, 317, 350, 351), (275, 273, 328, 329), (293, 291, 337, 338), (311, 309, 346, 347), (267, 265, 324, 325), (285, 283, 333, 334), (303, 301, 342, 343), (259, 257, 321, 320), (257, 319, 351, 321), (277, 275, 329, 330), (295, 293, 338, 339), (313, 311, 347, 348), (352, 353, 383, 382, 381, 380, 379, 378, 377, 376, 375, 374, 373, 372, 371, 370, 369, 368, 367, 366, 365, 364, 363, 362, 361, 360, 359, 358, 357, 356, 355, 354), (336, 335, 367, 368), (323, 322, 354, 355), (350, 349, 381, 382), (337, 336, 368, 369), (324, 323, 355, 356), (351, 350, 382, 383), (338, 337, 369, 370), (325, 324, 356, 357), (321, 351, 383, 353), (339, 338, 370, 371), (326, 325, 357, 358), (340, 339, 371, 372), (327, 326, 358, 359), (341, 340, 372, 373), (328, 327, 359, 360), (342, 341, 373, 374), (329, 328, 360, 361), (343, 342, 374, 375), (330, 329, 361, 362), (344, 343, 375, 376), (331, 330, 362, 363), (345, 344, 376, 377), (332, 331, 363, 364), (346, 345, 377, 378), (333, 332, 364, 365), (347, 346, 378, 379), (334, 333, 365, 366), (320, 321, 353, 352), (348, 347, 379, 380), (335, 334, 366, 367), (322, 320, 352, 354), (384, 385, 387, 386), (386, 387, 389, 388), (388, 389, 391, 390), (390, 391, 393, 392), (392, 393, 395, 394), (394, 395, 397, 396), (396, 397, 399, 398), (398, 399, 401, 400), (400, 401, 403, 402), (402, 403, 405, 404), (404, 405, 407, 406), (406, 407, 409, 408), (408, 409, 411, 410), (410, 411, 413, 412), (412, 413, 415, 414), (414, 415, 417, 416), (416, 417, 419, 418), (418, 419, 421, 420), (420, 421, 423, 422), (422, 423, 425, 424), (424, 425, 427, 426), (426, 427, 429, 428), (428, 429, 431, 430), (430, 431, 433, 432), (432, 433, 435, 434), (434, 435, 437, 436), (436, 437, 439, 438), (438, 439, 441, 440), (440, 441, 443, 442), (442, 443, 445, 444), (397, 395, 453, 454), (444, 445, 447, 446), (446, 447, 385, 384), (384, 386, 388, 390, 392, 394, 396, 398, 400, 402, 404, 406, 408, 410, 412, 414, 416, 418, 420, 422, 424, 426, 428, 430, 432, 434, 436, 438, 440, 442, 444, 446), (477, 476, 508, 509), (415, 413, 462, 463), (433, 431, 471, 472), (389, 387, 448, 450), (407, 405, 458, 459), (425, 423, 467, 468), (443, 441, 476, 477), (399, 397, 454, 455), (417, 415, 463, 464), (435, 433, 472, 473), (391, 389, 450, 451), (409, 407, 459, 460), (427, 425, 468, 469), (445, 443, 477, 478), (401, 399, 455, 456), (419, 417, 464, 465), (437, 435, 473, 474), (393, 391, 451, 452), (411, 409, 460, 461), (429, 427, 469, 470), (447, 445, 478, 479), (403, 401, 456, 457), (421, 419, 465, 466), (439, 437, 474, 475), (395, 393, 452, 453), (413, 411, 461, 462), (431, 429, 470, 471), (387, 385, 449, 448), (385, 447, 479, 449), (405, 403, 457, 458), (423, 421, 466, 467), (441, 439, 475, 476), (480, 481, 511, 510, 509, 508, 507, 506, 505, 504, 503, 502, 501, 500, 499, 498, 497, 496, 495, 494, 493, 492, 491, 490, 489, 488, 487, 486, 485, 484, 483, 482), (464, 463, 495, 496), (451, 450, 482, 483), (478, 477, 509, 510), (465, 464, 496, 497), (452, 451, 483, 484), (479, 478, 510, 511), (466, 465, 497, 498), (453, 452, 484, 485), (449, 479, 511, 481), (467, 466, 498, 499), (454, 453, 485, 486), (468, 467, 499, 500), (455, 454, 486, 487), (469, 468, 500, 501), (456, 455, 487, 488), (470, 469, 501, 502), (457, 456, 488, 489), (471, 470, 502, 503), (458, 457, 489, 490), (472, 471, 503, 504), (459, 458, 490, 491), (473, 472, 504, 505), (460, 459, 491, 492), (474, 473, 505, 506), (461, 460, 492, 493), (475, 474, 506, 507), (462, 461, 493, 494), (448, 449, 481, 480), (476, 475, 507, 508), (463, 462, 494, 495), (450, 448, 480, 482), (512, 513, 515, 514), (514, 515, 517, 516), (516, 517, 519, 518), (518, 519, 521, 520), (520, 521, 523, 522), (522, 523, 525, 524), (524, 525, 527, 526), (526, 527, 529, 528), (528, 529, 531, 530), (530, 531, 533, 532), (532, 533, 535, 534), (534, 535, 537, 536), (536, 537, 539, 538), (538, 539, 541, 540), (540, 541, 543, 542), (542, 543, 545, 544), (544, 545, 547, 546), (546, 547, 549, 548), (548, 549, 551, 550), (550, 551, 553, 552), (552, 553, 555, 554), (554, 555, 557, 556), (556, 557, 559, 558), (558, 559, 561, 560), (560, 561, 563, 562), (562, 563, 565, 564), (564, 565, 567, 566), (566, 567, 569, 568), (568, 569, 571, 570), (570, 571, 573, 572), (525, 523, 581, 582), (572, 573, 575, 574), (574, 575, 513, 512), (512, 514, 516, 518, 520, 522, 524, 526, 528, 530, 532, 534, 536, 538, 540, 542, 544, 546, 548, 550, 552, 554, 556, 558, 560, 562, 564, 566, 568, 570, 572, 574), (605, 604, 636, 637), (543, 541, 590, 591), (561, 559, 599, 600), (517, 515, 576, 578), (535, 533, 586, 587), (553, 551, 595, 596), (571, 569, 604, 605), (527, 525, 582, 583), (545, 543, 591, 592), (563, 561, 600, 601), (519, 517, 578, 579), (537, 535, 587, 588), (555, 553, 596, 597), (573, 571, 605, 606), (529, 527, 583, 584), (547, 545, 592, 593), (565, 563, 601, 602), (521, 519, 579, 580), (539, 537, 588, 589), (557, 555, 597, 598), (575, 573, 606, 607), (531, 529, 584, 585), (549, 547, 593, 594), (567, 565, 602, 603), (523, 521, 580, 581), (541, 539, 589, 590), (559, 557, 598, 599), (515, 513, 577, 576), (513, 575, 607, 577), (533, 531, 585, 586), (551, 549, 594, 595), (569, 567, 603, 604), (608, 609, 639, 638, 637, 636, 635, 634, 633, 632, 631, 630, 629, 628, 627, 626, 625, 624, 623, 622, 621, 620, 619, 618, 617, 616, 615, 614, 613, 612, 611, 610), (592, 591, 623, 624), (579, 578, 610, 611), (606, 605, 637, 638), (593, 592, 624, 625), (580, 579, 611, 612), (607, 606, 638, 639), (594, 593, 625, 626), (581, 580, 612, 613), (577, 607, 639, 609), (595, 594, 626, 627), (582, 581, 613, 614), (596, 595, 627, 628), (583, 582, 614, 615), (597, 596, 628, 629), (584, 583, 615, 616), (598, 597, 629, 630), (585, 584, 616, 617), (599, 598, 630, 631), (586, 585, 617, 618), (600, 599, 631, 632), (587, 586, 618, 619), (601, 600, 632, 633), (588, 587, 619, 620), (602, 601, 633, 634), (589, 588, 620, 621), (603, 602, 634, 635), (590, 589, 621, 622), (576, 577, 609, 608), (604, 603, 635, 636), (591, 590, 622, 623), (578, 576, 608, 610), (640, 641, 643, 642), (642, 643, 645, 644), (644, 645, 647, 646), (646, 647, 649, 648), (648, 649, 651, 650), (650, 651, 653, 652), (652, 653, 655, 654), (654, 655, 657, 656), (656, 657, 659, 658), (658, 659, 661, 660), (660, 661, 663, 662), (662, 663, 665, 664), (664, 665, 667, 666), (666, 667, 669, 668), (668, 669, 671, 670), (670, 671, 673, 672), (672, 673, 675, 674), (674, 675, 677, 676), (676, 677, 679, 678), (678, 679, 681, 680), (680, 681, 683, 682), (682, 683, 685, 684), (684, 685, 687, 686), (686, 687, 689, 688), (688, 689, 691, 690), (690, 691, 693, 692), (692, 693, 695, 694), (694, 695, 697, 696), (696, 697, 699, 698), (698, 699, 701, 700), (653, 651, 709, 710), (700, 701, 703, 702), (702, 703, 641, 640), (640, 642, 644, 646, 648, 650, 652, 654, 656, 658, 660, 662, 664, 666, 668, 670, 672, 674, 676, 678, 680, 682, 684, 686, 688, 690, 692, 694, 696, 698, 700, 702), (733, 732, 764, 765), (671, 669, 718, 719), (689, 687, 727, 728), (645, 643, 704, 706), (663, 661, 714, 715), (681, 679, 723, 724), (699, 697, 732, 733), (655, 653, 710, 711), (673, 671, 719, 720), (691, 689, 728, 729), (647, 645, 706, 707), (665, 663, 715, 716), (683, 681, 724, 725), (701, 699, 733, 734), (657, 655, 711, 712), (675, 673, 720, 721), (693, 691, 729, 730), (649, 647, 707, 708), (667, 665, 716, 717), (685, 683, 725, 726), (703, 701, 734, 735), (659, 657, 712, 713), (677, 675, 721, 722), (695, 693, 730, 731), (651, 649, 708, 709), (669, 667, 717, 718), (687, 685, 726, 727), (643, 641, 705, 704), (641, 703, 735, 705), (661, 659, 713, 714), (679, 677, 722, 723), (697, 695, 731, 732), (736, 737, 767, 766, 765, 764, 763, 762, 761, 760, 759, 758, 757, 756, 755, 754, 753, 752, 751, 750, 749, 748, 747, 746, 745, 744, 743, 742, 741, 740, 739, 738), (720, 719, 751, 752), (707, 706, 738, 739), (734, 733, 765, 766), (721, 720, 752, 753), (708, 707, 739, 740), (735, 734, 766, 767), (722, 721, 753, 754), (709, 708, 740, 741), (705, 735, 767, 737), (723, 722, 754, 755), (710, 709, 741, 742), (724, 723, 755, 756), (711, 710, 742, 743), (725, 724, 756, 757), (712, 711, 743, 744), (726, 725, 757, 758), (713, 712, 744, 745), (727, 726, 758, 759), (714, 713, 745, 746), (728, 727, 759, 760), (715, 714, 746, 747), (729, 728, 760, 761), (716, 715, 747, 748), (730, 729, 761, 762), (717, 716, 748, 749), (731, 730, 762, 763), (718, 717, 749, 750), (704, 705, 737, 736), (732, 731, 763, 764), (719, 718, 750, 751), (706, 704, 736, 738), (768, 769, 771, 770), (770, 771, 773, 772), (772, 773, 775, 774), (774, 775, 777, 776), (776, 777, 779, 778), (778, 779, 781, 780), (780, 781, 783, 782), (782, 783, 785, 784), (784, 785, 787, 786), (786, 787, 789, 788), (788, 789, 791, 790), (790, 791, 793, 792), (792, 793, 795, 794), (794, 795, 797, 796), (796, 797, 799, 798), (798, 799, 801, 800), (800, 801, 803, 802), (802, 803, 805, 804), (804, 805, 807, 806), (806, 807, 809, 808), (808, 809, 811, 810), (810, 811, 813, 812), (812, 813, 815, 814), (814, 815, 817, 816), (816, 817, 819, 818), (818, 819, 821, 820), (820, 821, 823, 822), (822, 823, 825, 824), (824, 825, 827, 826), (826, 827, 829, 828), (781, 779, 837, 838), (828, 829, 831, 830), (830, 831, 769, 768), (768, 770, 772, 774, 776, 778, 780, 782, 784, 786, 788, 790, 792, 794, 796, 798, 800, 802, 804, 806, 808, 810, 812, 814, 816, 818, 820, 822, 824, 826, 828, 830), (861, 860, 892, 893), (799, 797, 846, 847), (817, 815, 855, 856), (773, 771, 832, 834), (791, 789, 842, 843), (809, 807, 851, 852), (827, 825, 860, 861), (783, 781, 838, 839), (801, 799, 847, 848), (819, 817, 856, 857), (775, 773, 834, 835), (793, 791, 843, 844), (811, 809, 852, 853), (829, 827, 861, 862), (785, 783, 839, 840), (803, 801, 848, 849), (821, 819, 857, 858), (777, 775, 835, 836), (795, 793, 844, 845), (813, 811, 853, 854), (831, 829, 862, 863), (787, 785, 840, 841), (805, 803, 849, 850), (823, 821, 858, 859), (779, 777, 836, 837), (797, 795, 845, 846), (815, 813, 854, 855), (771, 769, 833, 832), (769, 831, 863, 833), (789, 787, 841, 842), (807, 805, 850, 851), (825, 823, 859, 860), (864, 865, 895, 894, 893, 892, 891, 890, 889, 888, 887, 886, 885, 884, 883, 882, 881, 880, 879, 878, 877, 876, 875, 874, 873, 872, 871, 870, 869, 868, 867, 866), (848, 847, 879, 880), (835, 834, 866, 867), (862, 861, 893, 894), (849, 848, 880, 881), (836, 835, 867, 868), (863, 862, 894, 895), (850, 849, 881, 882), (837, 836, 868, 869), (833, 863, 895, 865), (851, 850, 882, 883), (838, 837, 869, 870), (852, 851, 883, 884), (839, 838, 870, 871), (853, 852, 884, 885), (840, 839, 871, 872), (854, 853, 885, 886), (841, 840, 872, 873), (855, 854, 886, 887), (842, 841, 873, 874), (856, 855, 887, 888), (843, 842, 874, 875), (857, 856, 888, 889), (844, 843, 875, 876), (858, 857, 889, 890), (845, 844, 876, 877), (859, 858, 890, 891), (846, 845, 877, 878), (832, 833, 865, 864), (860, 859, 891, 892), (847, 846, 878, 879), (834, 832, 864, 866), (896, 897, 899, 898), (898, 899, 901, 900), (900, 901, 903, 902), (902, 903, 905, 904), (904, 905, 907, 906), (906, 907, 909, 908), (908, 909, 911, 910), (910, 911, 913, 912), (912, 913, 915, 914), (914, 915, 917, 916), (916, 917, 919, 918), (918, 919, 921, 920), (920, 921, 923, 922), (922, 923, 925, 924), (924, 925, 927, 926), (926, 927, 929, 928), (928, 929, 931, 930), (930, 931, 933, 932), (932, 933, 935, 934), (934, 935, 937, 936), (936, 937, 939, 938), (938, 939, 941, 940), (940, 941, 943, 942), (942, 943, 945, 944), (944, 945, 947, 946), (946, 947, 949, 948), (948, 949, 951, 950), (950, 951, 953, 952), (952, 953, 955, 954), (954, 955, 957, 956), (909, 907, 965, 966), (956, 957, 959, 958), (958, 959, 897, 896), (896, 898, 900, 902, 904, 906, 908, 910, 912, 914, 916, 918, 920, 922, 924, 926, 928, 930, 932, 934, 936, 938, 940, 942, 944, 946, 948, 950, 952, 954, 956, 958), (989, 988, 1020, 1021), (927, 925, 974, 975), (945, 943, 983, 984), (901, 899, 960, 962), (919, 917, 970, 971), (937, 935, 979, 980), (955, 953, 988, 989), (911, 909, 966, 967), (929, 927, 975, 976), (947, 945, 984, 985), (903, 901, 962, 963), (921, 919, 971, 972), (939, 937, 980, 981), (957, 955, 989, 990), (913, 911, 967, 968), (931, 929, 976, 977), (949, 947, 985, 986), (905, 903, 963, 964), (923, 921, 972, 973), (941, 939, 981, 982), (959, 957, 990, 991), (915, 913, 968, 969), (933, 931, 977, 978), (951, 949, 986, 987), (907, 905, 964, 965), (925, 923, 973, 974), (943, 941, 982, 983), (899, 897, 961, 960), (897, 959, 991, 961), (917, 915, 969, 970), (935, 933, 978, 979), (953, 951, 987, 988), (992, 993, 1023, 1022, 1021, 1020, 1019, 1018, 1017, 1016, 1015, 1014, 1013, 1012, 1011, 1010, 1009, 1008, 1007, 1006, 1005, 1004, 1003, 1002, 1001, 1000, 999, 998, 997, 996, 995, 994), (976, 975, 1007, 1008), (963, 962, 994, 995), (990, 989, 1021, 1022), (977, 976, 1008, 1009), (964, 963, 995, 996), (991, 990, 1022, 1023), (978, 977, 1009, 1010), (965, 964, 996, 997), (961, 991, 1023, 993), (979, 978, 1010, 1011), (966, 965, 997, 998), (980, 979, 1011, 1012), (967, 966, 998, 999), (981, 980, 1012, 1013), (968, 967, 999, 1000), (982, 981, 1013, 1014), (969, 968, 1000, 1001), (983, 982, 1014, 1015), (970, 969, 1001, 1002), (984, 983, 1015, 1016), (971, 970, 1002, 1003), (985, 984, 1016, 1017), (972, 971, 1003, 1004), (986, 985, 1017, 1018), (973, 972, 1004, 1005), (987, 986, 1018, 1019), (974, 973, 1005, 1006), (960, 961, 993, 992), (988, 987, 1019, 1020), (975, 974, 1006, 1007), (962, 960, 992, 994), (1028, 1029, 1061, 1060), (20, 22, 1035, 1034), (38, 40, 1044, 1043), (56, 58, 1053, 1052), (12, 14, 1031, 1030), (30, 32, 1040, 1039), (48, 50, 1049, 1048), (4, 6, 1027, 1026), (22, 24, 1036, 1035), (40, 42, 1045, 1044), (58, 60, 1054, 1053), (14, 16, 1032, 1031), (32, 34, 1041, 1040), (50, 52, 1050, 1049), (6, 8, 1028, 1027), (24, 26, 1037, 1036), (42, 44, 1046, 1045), (60, 62, 1055, 1054), (16, 18, 1033, 1032), (34, 36, 1042, 1041), (52, 54, 1051, 1050), (8, 10, 1029, 1028), (26, 28, 1038, 1037), (0, 2, 1025, 1024), (44, 46, 1047, 1046), (62, 0, 1024, 1055), (18, 20, 1034, 1033), (36, 38, 1043, 1042), (54, 56, 1052, 1051), (10, 12, 1030, 1029), (28, 30, 1039, 1038), (46, 48, 1048, 1047), (1056, 1057, 1058, 1059, 1060, 1061, 1062, 1063, 1064, 1065, 1066, 1067, 1068, 1069, 1070, 1071, 1072, 1073, 1074, 1075, 1076, 1077, 1078, 1079, 1080, 1081, 1082, 1083, 1084, 1085, 1086, 1087), (1055, 1024, 1056, 1087), (1042, 1043, 1075, 1074), (1029, 1030, 1062, 1061), (1043, 1044, 1076, 1075), (1030, 1031, 1063, 1062), (1044, 1045, 1077, 1076), (1031, 1032, 1064, 1063), (1045, 1046, 1078, 1077), (1032, 1033, 1065, 1064), (1046, 1047, 1079, 1078), (1033, 1034, 1066, 1065), (1047, 1048, 1080, 1079), (1034, 1035, 1067, 1066), (1048, 1049, 1081, 1080), (1035, 1036, 1068, 1067), (1049, 1050, 1082, 1081), (1036, 1037, 1069, 1068), (1050, 1051, 1083, 1082), (1037, 1038, 1070, 1069), (1024, 1025, 1057, 1056), (1051, 1052, 1084, 1083), (1038, 1039, 1071, 1070), (1025, 1026, 1058, 1057), (1052, 1053, 1085, 1084), (1039, 1040, 1072, 1071), (1026, 1027, 1059, 1058), (1053, 1054, 1086, 1085), (1040, 1041, 1073, 1072), (1027, 1028, 1060, 1059), (1054, 1055, 1087, 1086), (1041, 1042, 1074, 1073), (1088, 1089, 1119, 1118, 1117, 1116, 1115, 1114, 1113, 1112, 1111, 1110, 1109, 1108, 1107, 1106, 1105, 1104, 1103, 1102, 1101, 1100, 1099, 1098, 1097, 1096, 1095, 1094, 1093, 1092, 1091, 1090), (115, 114, 1106, 1107), (102, 101, 1093, 1094), (116, 115, 1107, 1108), (103, 102, 1094, 1095), (117, 116, 1108, 1109), (104, 103, 1095, 1096), (118, 117, 1109, 1110), (105, 104, 1096, 1097), (119, 118, 1110, 1111), (106, 105, 1097, 1098), (120, 119, 1111, 1112), (107, 106, 1098, 1099), (121, 120, 1112, 1113), (108, 107, 1099, 1100), (122, 121, 1113, 1114), (109, 108, 1100, 1101), (123, 122, 1114, 1115), (110, 109, 1101, 1102), (96, 97, 1089, 1088), (124, 123, 1115, 1116), (111, 110, 1102, 1103), (98, 96, 1088, 1090), (125, 124, 1116, 1117), (112, 111, 1103, 1104), (99, 98, 1090, 1091), (126, 125, 1117, 1118), (113, 112, 1104, 1105), (100, 99, 1091, 1092), (127, 126, 1118, 1119), (114, 113, 1105, 1106), (101, 100, 1092, 1093)])
me_cylinder.materials.append(mat_material_001)
me_cylinder.use_remesh_preserve_volume = False
me_cylinder.use_remesh_preserve_attributes = False
me_cylinder.use_mirror_vertex_groups = False
me_cylinder.update()

# ---- objects
ob_hemi = bpy.data.objects.new('Hemi', light_hemi)
ob_cylinder = bpy.data.objects.new('Cylinder', me_cylinder)

# ---- transforms, parenting, visibility, modifiers, constraints
ob_hemi.location = (1.826, -6.38, 23.35)
ob_hemi.rotation_euler = (0.1707, 0.07513, -0.1361)
ob_hemi.lineart.crease_threshold = 0.0
ob_cylinder.location = (5.737, -0.2198, -0.9331)
ob_cylinder.scale = (0.831, 0.831, 0.831)
ob_cylinder.lineart.crease_threshold = 0.0

# ---- collection membership
col_collection_1.objects.link(ob_hemi)
col_collection_1.objects.link(ob_cylinder)

# ---- scene / render settings (as saved in the file)
scene.frame_start = 1; scene.frame_end = 250; scene.frame_set(1)
scene.render.engine = 'BLENDER_EEVEE_NEXT'
scene.render.resolution_percentage = 50
scene.render.dither_intensity = 0.0
scene.cycles.use_denoising = False
scene.cycles.samples = 128
scene.cycles.sampling_pattern = 'TABULATED_SOBOL'
scene.cycles.use_adaptive_sampling = False
scene.cycles.use_light_tree = False
scene.cycles.blur_glossy = 0.0
scene.cycles.sample_clamp_indirect = 0.0
scene.view_settings.view_transform = 'Standard'
bpy.context.view_layer.update()

# ---- added for rendering (the .blend has no active camera): camera
cam_auto = bpy.data.cameras.new('AutoCamera')
cam_auto.lens = 50.0
cam_auto.sensor_width = 36.0
cam_auto.clip_end = 1000.0
ob_auto_camera = bpy.data.objects.new('AutoCamera', cam_auto)
scene.collection.objects.link(ob_auto_camera)
ob_auto_camera.location = (15.8019, -20.1527, 17.03)
ob_auto_camera.rotation_euler = (1.09748, -7.21219e-08, 0.694738)
scene.camera = ob_auto_camera
bpy.context.view_layer.update()

